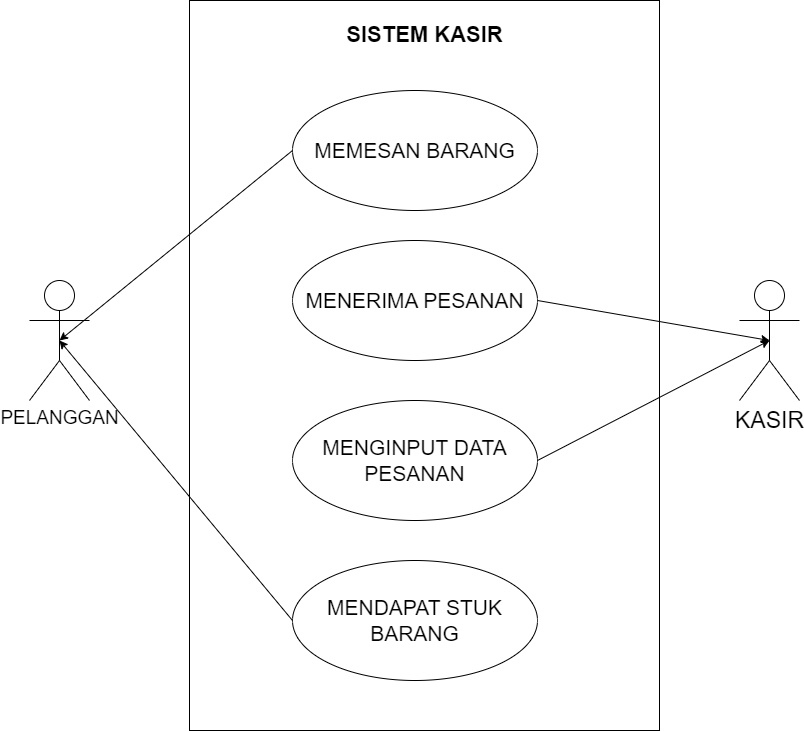

The diagram above was exported from draw.io. Its source (the exported page's mxGraphModel, read from the mxfile embedded in the PNG):
<mxGraphModel dx="1588" dy="940" grid="1" gridSize="10" guides="1" tooltips="1" connect="1" arrows="1" fold="1" page="1" pageScale="1" pageWidth="850" pageHeight="1100" math="0" shadow="0">
  <root>
    <mxCell id="0" />
    <mxCell id="1" parent="0" />
    <mxCell id="t4PZi3CAvISrx2BzoQUn-1" value="" style="rounded=0;whiteSpace=wrap;html=1;" vertex="1" parent="1">
      <mxGeometry x="200" y="70" width="470" height="730" as="geometry" />
    </mxCell>
    <mxCell id="t4PZi3CAvISrx2BzoQUn-2" value="SISTEM KASIR" style="text;html=1;strokeColor=none;fillColor=none;align=center;verticalAlign=middle;whiteSpace=wrap;rounded=0;fontSize=22;fontStyle=1" vertex="1" parent="1">
      <mxGeometry x="352.5" y="90" width="165" height="30" as="geometry" />
    </mxCell>
    <mxCell id="t4PZi3CAvISrx2BzoQUn-3" value="&lt;font style=&quot;font-size: 21px;&quot;&gt;MEMESAN BARANG&lt;/font&gt;" style="ellipse;whiteSpace=wrap;html=1;fontSize=21;" vertex="1" parent="1">
      <mxGeometry x="303" y="160" width="245" height="120" as="geometry" />
    </mxCell>
    <mxCell id="t4PZi3CAvISrx2BzoQUn-4" value="&lt;font style=&quot;font-size: 21px;&quot;&gt;MENERIMA PESANAN&lt;/font&gt;" style="ellipse;whiteSpace=wrap;html=1;fontSize=21;" vertex="1" parent="1">
      <mxGeometry x="303" y="310" width="245" height="120" as="geometry" />
    </mxCell>
    <mxCell id="t4PZi3CAvISrx2BzoQUn-5" value="MENGINPUT DATA PESANAN" style="ellipse;whiteSpace=wrap;html=1;fontSize=21;" vertex="1" parent="1">
      <mxGeometry x="303" y="470" width="245" height="120" as="geometry" />
    </mxCell>
    <mxCell id="t4PZi3CAvISrx2BzoQUn-6" value="MENDAPAT STUK BARANG" style="ellipse;whiteSpace=wrap;html=1;fontSize=21;" vertex="1" parent="1">
      <mxGeometry x="303" y="630" width="245" height="120" as="geometry" />
    </mxCell>
    <mxCell id="t4PZi3CAvISrx2BzoQUn-7" value="PELANGGAN" style="shape=umlActor;verticalLabelPosition=bottom;verticalAlign=top;html=1;outlineConnect=0;fontSize=19;" vertex="1" parent="1">
      <mxGeometry x="40" y="350" width="60" height="120" as="geometry" />
    </mxCell>
    <mxCell id="t4PZi3CAvISrx2BzoQUn-8" value="KASIR" style="shape=umlActor;verticalLabelPosition=bottom;verticalAlign=top;html=1;outlineConnect=0;fontSize=23;" vertex="1" parent="1">
      <mxGeometry x="750" y="350" width="60" height="120" as="geometry" />
    </mxCell>
    <mxCell id="t4PZi3CAvISrx2BzoQUn-10" value="" style="endArrow=classic;html=1;rounded=0;entryX=0.5;entryY=0.5;entryDx=0;entryDy=0;entryPerimeter=0;exitX=0;exitY=0.5;exitDx=0;exitDy=0;" edge="1" parent="1" source="t4PZi3CAvISrx2BzoQUn-3" target="t4PZi3CAvISrx2BzoQUn-7">
      <mxGeometry width="50" height="50" relative="1" as="geometry">
        <mxPoint x="510" y="490" as="sourcePoint" />
        <mxPoint x="560" y="440" as="targetPoint" />
      </mxGeometry>
    </mxCell>
    <mxCell id="t4PZi3CAvISrx2BzoQUn-11" value="" style="endArrow=classic;html=1;rounded=0;entryX=0.5;entryY=0.5;entryDx=0;entryDy=0;entryPerimeter=0;exitX=0;exitY=0.5;exitDx=0;exitDy=0;" edge="1" parent="1" source="t4PZi3CAvISrx2BzoQUn-6" target="t4PZi3CAvISrx2BzoQUn-7">
      <mxGeometry width="50" height="50" relative="1" as="geometry">
        <mxPoint x="510" y="490" as="sourcePoint" />
        <mxPoint x="560" y="440" as="targetPoint" />
      </mxGeometry>
    </mxCell>
    <mxCell id="t4PZi3CAvISrx2BzoQUn-12" value="" style="endArrow=classic;html=1;rounded=0;entryX=0.5;entryY=0.5;entryDx=0;entryDy=0;entryPerimeter=0;exitX=1;exitY=0.5;exitDx=0;exitDy=0;" edge="1" parent="1" source="t4PZi3CAvISrx2BzoQUn-4" target="t4PZi3CAvISrx2BzoQUn-8">
      <mxGeometry width="50" height="50" relative="1" as="geometry">
        <mxPoint x="680" y="840" as="sourcePoint" />
        <mxPoint x="730" y="790" as="targetPoint" />
      </mxGeometry>
    </mxCell>
    <mxCell id="t4PZi3CAvISrx2BzoQUn-13" value="" style="endArrow=classic;html=1;rounded=0;entryX=0.5;entryY=0.5;entryDx=0;entryDy=0;entryPerimeter=0;exitX=1;exitY=0.5;exitDx=0;exitDy=0;" edge="1" parent="1" source="t4PZi3CAvISrx2BzoQUn-5" target="t4PZi3CAvISrx2BzoQUn-8">
      <mxGeometry width="50" height="50" relative="1" as="geometry">
        <mxPoint x="510" y="490" as="sourcePoint" />
        <mxPoint x="560" y="440" as="targetPoint" />
      </mxGeometry>
    </mxCell>
  </root>
</mxGraphModel>